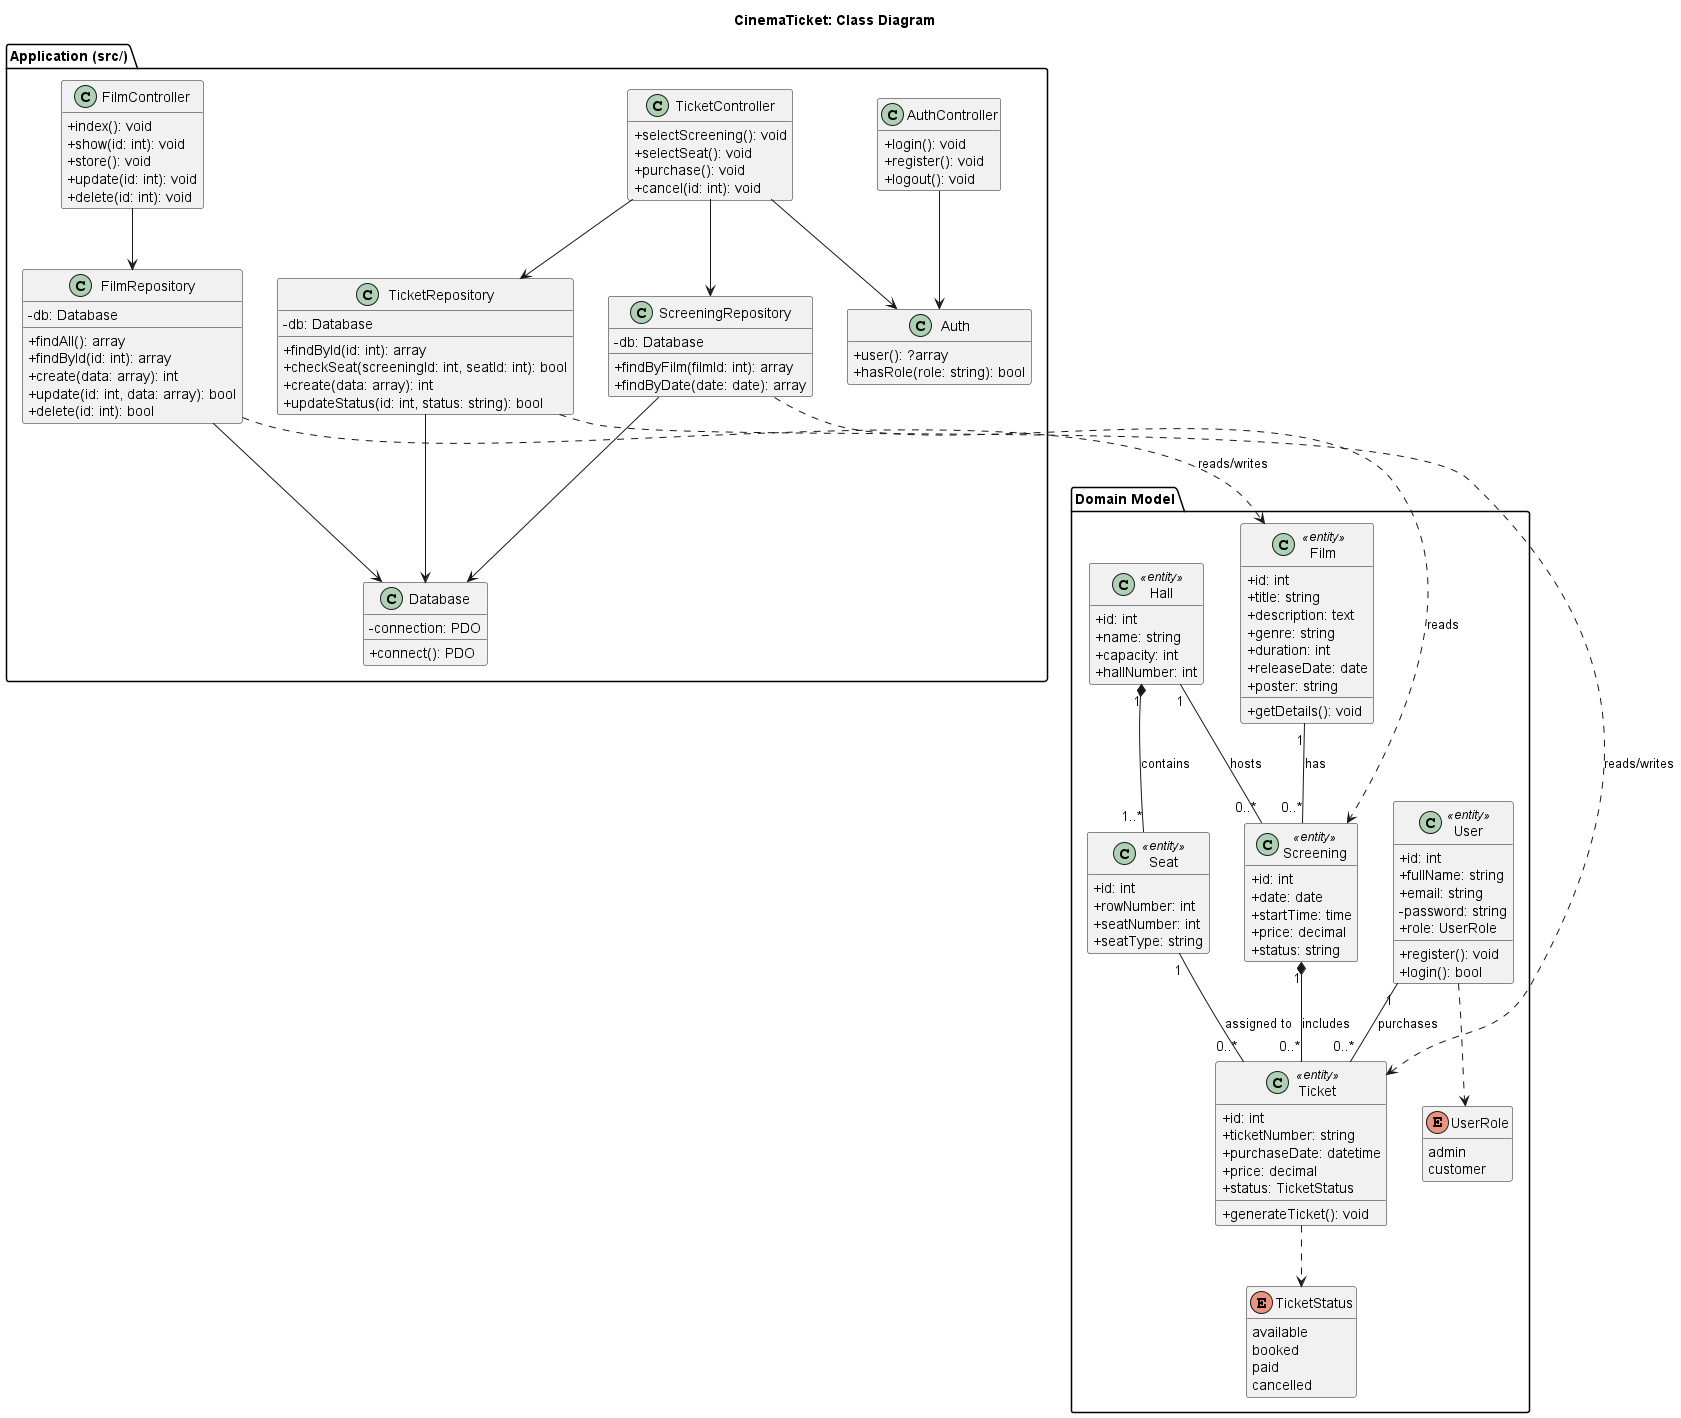

The diagram above was rendered by PlantUML. Its source (embedded in the PNG):
@startuml
title CinemaTicket: Class Diagram
skinparam classAttributeIconSize 0
hide empty members

package "Domain Model" {

  class User <<entity>> {
    +id: int
    +fullName: string
    +email: string
    -password: string
    +role: UserRole
    +register(): void
    +login(): bool
  }

  class Film <<entity>> {
    +id: int
    +title: string
    +description: text
    +genre: string
    +duration: int
    +releaseDate: date
    +poster: string
    +getDetails(): void
  }

  class Hall <<entity>> {
    +id: int
    +name: string
    +capacity: int
    +hallNumber: int
  }

  class Seat <<entity>> {
    +id: int
    +rowNumber: int
    +seatNumber: int
    +seatType: string
  }

  class Screening <<entity>> {
    +id: int
    +date: date
    +startTime: time
    +price: decimal
    +status: string
  }

  class Ticket <<entity>> {
    +id: int
    +ticketNumber: string
    +purchaseDate: datetime
    +price: decimal
    +status: TicketStatus
    +generateTicket(): void
  }

  enum UserRole {
    admin
    customer
  }

  enum TicketStatus {
    available
    booked
    paid
    cancelled
  }
}

Hall "1" *-- "1..*" Seat : contains
Film "1" -- "0..*" Screening : has
Hall "1" -- "0..*" Screening : hosts
Screening "1" *-- "0..*" Ticket : includes
User "1" -- "0..*" Ticket : purchases
Seat "1" -- "0..*" Ticket : assigned to
User ..> UserRole
Ticket ..> TicketStatus

package "Application (src/)" {

  class AuthController {
    +login(): void
    +register(): void
    +logout(): void
  }

  class FilmController {
    +index(): void
    +show(id: int): void
    +store(): void
    +update(id: int): void
    +delete(id: int): void
  }

  class TicketController {
    +selectScreening(): void
    +selectSeat(): void
    +purchase(): void
    +cancel(id: int): void
  }

  class FilmRepository {
    -db: Database
    +findAll(): array
    +findById(id: int): array
    +create(data: array): int
    +update(id: int, data: array): bool
    +delete(id: int): bool
  }

  class ScreeningRepository {
    -db: Database
    +findByFilm(filmId: int): array
    +findByDate(date: date): array
  }

  class TicketRepository {
    -db: Database
    +findById(id: int): array
    +checkSeat(screeningId: int, seatId: int): bool
    +create(data: array): int
    +updateStatus(id: int, status: string): bool
  }

  class Database {
    -connection: PDO
    +connect(): PDO
  }

  class Auth {
    +user(): ?array
    +hasRole(role: string): bool
  }
}

AuthController --> Auth
FilmController --> FilmRepository
TicketController --> TicketRepository
TicketController --> ScreeningRepository
TicketController --> Auth
FilmRepository --> Database
ScreeningRepository --> Database
TicketRepository --> Database

FilmRepository ..> Film : reads/writes
ScreeningRepository ..> Screening : reads
TicketRepository ..> Ticket : reads/writes

@enduml